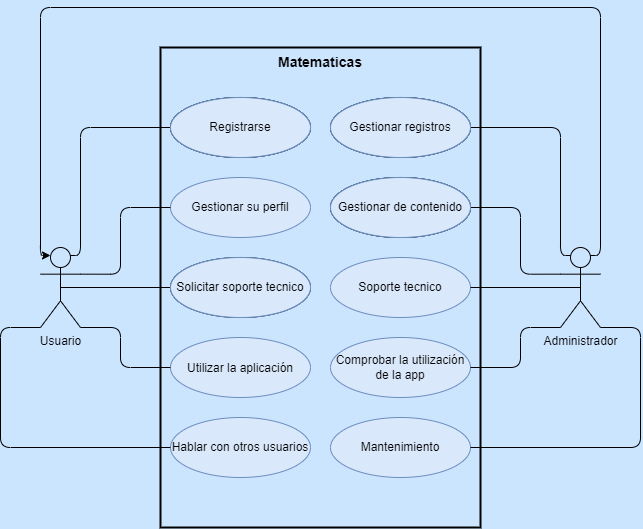

The diagram above was exported from draw.io. Its source (the exported page's mxGraphModel, read from the mxfile embedded in the PNG):
<mxGraphModel dx="664" dy="662" grid="1" gridSize="10" guides="1" tooltips="1" connect="1" arrows="1" fold="1" page="1" pageScale="1" pageWidth="827" pageHeight="1169" background="#CCE5FF" math="0" shadow="0">
  <root>
    <mxCell id="0" />
    <mxCell id="1" parent="0" />
    <mxCell id="2" value="&lt;font style=&quot;font-size: 14px;&quot;&gt;Matematicas&lt;/font&gt;" style="shape=rect;html=1;verticalAlign=top;fontStyle=1;whiteSpace=wrap;align=center;fillColor=none;strokeWidth=2;" vertex="1" parent="1">
      <mxGeometry x="240" y="320" width="320" height="480" as="geometry" />
    </mxCell>
    <mxCell id="3" value="Registrarse" style="ellipse;whiteSpace=wrap;html=1;fillColor=#bac8d3;strokeColor=#23445d;" vertex="1" parent="1">
      <mxGeometry x="250" y="370" width="140" height="60" as="geometry" />
    </mxCell>
    <mxCell id="4" value="Gestionar su perfil" style="ellipse;whiteSpace=wrap;html=1;fillColor=#dae8fc;strokeColor=#6c8ebf;" vertex="1" parent="1">
      <mxGeometry x="250" y="450" width="140" height="60" as="geometry" />
    </mxCell>
    <mxCell id="5" value="Solicitar soporte tecnico" style="ellipse;whiteSpace=wrap;html=1;fillColor=#bac8d3;strokeColor=#23445d;" vertex="1" parent="1">
      <mxGeometry x="250" y="530" width="140" height="60" as="geometry" />
    </mxCell>
    <mxCell id="6" value="&lt;font style=&quot;font-size: 12px;&quot;&gt;Utilizar la aplicación&lt;/font&gt;" style="ellipse;whiteSpace=wrap;html=1;fontSize=14;fillColor=#dae8fc;strokeColor=#6c8ebf;" vertex="1" parent="1">
      <mxGeometry x="250" y="610" width="140" height="60" as="geometry" />
    </mxCell>
    <mxCell id="7" value="Hablar con otros usuarios" style="ellipse;whiteSpace=wrap;html=1;fontSize=12;fillColor=#dae8fc;strokeColor=#6c8ebf;" vertex="1" parent="1">
      <mxGeometry x="250" y="690" width="140" height="60" as="geometry" />
    </mxCell>
    <mxCell id="8" value="Gestionar de contenido" style="ellipse;whiteSpace=wrap;html=1;fontSize=12;fillColor=#bac8d3;strokeColor=#23445d;" vertex="1" parent="1">
      <mxGeometry x="410" y="450" width="140" height="60" as="geometry" />
    </mxCell>
    <mxCell id="9" value="Mantenimiento" style="ellipse;whiteSpace=wrap;html=1;fontSize=12;fillColor=#dae8fc;strokeColor=#6c8ebf;" vertex="1" parent="1">
      <mxGeometry x="410" y="690" width="140" height="60" as="geometry" />
    </mxCell>
    <mxCell id="10" value="Soporte tecnico" style="ellipse;whiteSpace=wrap;html=1;fontSize=12;fillColor=#dae8fc;strokeColor=#6c8ebf;" vertex="1" parent="1">
      <mxGeometry x="410" y="530" width="140" height="60" as="geometry" />
    </mxCell>
    <mxCell id="11" value="Comprobar la utilización de la app" style="ellipse;whiteSpace=wrap;html=1;fontSize=12;fillColor=#dae8fc;strokeColor=#6c8ebf;" vertex="1" parent="1">
      <mxGeometry x="410" y="610" width="140" height="60" as="geometry" />
    </mxCell>
    <mxCell id="12" value="Gestionar registros" style="ellipse;whiteSpace=wrap;html=1;fontSize=12;fillColor=#bac8d3;strokeColor=#23445d;" vertex="1" parent="1">
      <mxGeometry x="410" y="370" width="140" height="60" as="geometry" />
    </mxCell>
    <mxCell id="15" style="edgeStyle=orthogonalEdgeStyle;html=1;exitX=0.5;exitY=0.5;exitDx=0;exitDy=0;exitPerimeter=0;entryX=0;entryY=0.5;entryDx=0;entryDy=0;fontSize=12;endArrow=none;endFill=0;" edge="1" parent="1" source="13" target="5">
      <mxGeometry relative="1" as="geometry" />
    </mxCell>
    <mxCell id="21" style="edgeStyle=orthogonalEdgeStyle;html=1;exitX=0.75;exitY=0.1;exitDx=0;exitDy=0;exitPerimeter=0;entryX=0;entryY=0.5;entryDx=0;entryDy=0;fontSize=12;endArrow=none;endFill=0;" edge="1" parent="1" source="13" target="3">
      <mxGeometry relative="1" as="geometry">
        <Array as="points">
          <mxPoint x="160" y="528" />
          <mxPoint x="160" y="400" />
        </Array>
      </mxGeometry>
    </mxCell>
    <mxCell id="22" style="edgeStyle=orthogonalEdgeStyle;html=1;exitX=1;exitY=0.3333333333333333;exitDx=0;exitDy=0;exitPerimeter=0;entryX=0;entryY=0.5;entryDx=0;entryDy=0;fontSize=12;endArrow=none;endFill=0;" edge="1" parent="1" source="13" target="4">
      <mxGeometry relative="1" as="geometry">
        <Array as="points">
          <mxPoint x="200" y="547" />
          <mxPoint x="200" y="480" />
        </Array>
      </mxGeometry>
    </mxCell>
    <mxCell id="23" style="edgeStyle=orthogonalEdgeStyle;html=1;exitX=1;exitY=1;exitDx=0;exitDy=0;exitPerimeter=0;entryX=0;entryY=0.5;entryDx=0;entryDy=0;fontSize=12;endArrow=none;endFill=0;" edge="1" parent="1" source="13" target="6">
      <mxGeometry relative="1" as="geometry">
        <Array as="points">
          <mxPoint x="200" y="600" />
          <mxPoint x="200" y="640" />
        </Array>
      </mxGeometry>
    </mxCell>
    <mxCell id="24" style="edgeStyle=orthogonalEdgeStyle;html=1;exitX=0;exitY=1;exitDx=0;exitDy=0;exitPerimeter=0;entryX=0;entryY=0.5;entryDx=0;entryDy=0;fontSize=12;endArrow=none;endFill=0;" edge="1" parent="1" source="13" target="7">
      <mxGeometry relative="1" as="geometry">
        <Array as="points">
          <mxPoint x="80" y="600" />
          <mxPoint x="80" y="720" />
        </Array>
      </mxGeometry>
    </mxCell>
    <mxCell id="13" value="Usuario" style="shape=umlActor;html=1;verticalLabelPosition=bottom;verticalAlign=top;align=center;fontSize=12;fillColor=none;" vertex="1" parent="1">
      <mxGeometry x="120" y="520" width="40" height="80" as="geometry" />
    </mxCell>
    <mxCell id="16" style="edgeStyle=orthogonalEdgeStyle;html=1;exitX=0.5;exitY=0.5;exitDx=0;exitDy=0;exitPerimeter=0;entryX=1;entryY=0.5;entryDx=0;entryDy=0;fontSize=12;endArrow=none;endFill=0;" edge="1" parent="1" source="14" target="10">
      <mxGeometry relative="1" as="geometry" />
    </mxCell>
    <mxCell id="17" style="edgeStyle=orthogonalEdgeStyle;html=1;exitX=0;exitY=0.3333333333333333;exitDx=0;exitDy=0;exitPerimeter=0;entryX=1;entryY=0.5;entryDx=0;entryDy=0;fontSize=12;endArrow=none;endFill=0;" edge="1" parent="1" source="14" target="8">
      <mxGeometry relative="1" as="geometry">
        <Array as="points">
          <mxPoint x="600" y="547" />
          <mxPoint x="600" y="480" />
        </Array>
      </mxGeometry>
    </mxCell>
    <mxCell id="18" style="edgeStyle=orthogonalEdgeStyle;html=1;exitX=0.25;exitY=0.1;exitDx=0;exitDy=0;exitPerimeter=0;entryX=1;entryY=0.5;entryDx=0;entryDy=0;fontSize=12;endArrow=none;endFill=0;" edge="1" parent="1" source="14" target="12">
      <mxGeometry relative="1" as="geometry">
        <Array as="points">
          <mxPoint x="640" y="528" />
          <mxPoint x="640" y="400" />
        </Array>
      </mxGeometry>
    </mxCell>
    <mxCell id="19" style="edgeStyle=orthogonalEdgeStyle;html=1;exitX=0;exitY=1;exitDx=0;exitDy=0;exitPerimeter=0;entryX=1;entryY=0.5;entryDx=0;entryDy=0;fontSize=12;endArrow=none;endFill=0;" edge="1" parent="1" source="14" target="11">
      <mxGeometry relative="1" as="geometry">
        <Array as="points">
          <mxPoint x="600" y="600" />
          <mxPoint x="600" y="640" />
        </Array>
      </mxGeometry>
    </mxCell>
    <mxCell id="20" style="edgeStyle=orthogonalEdgeStyle;html=1;exitX=1;exitY=1;exitDx=0;exitDy=0;exitPerimeter=0;entryX=1;entryY=0.5;entryDx=0;entryDy=0;fontSize=12;endArrow=none;endFill=0;" edge="1" parent="1" source="14" target="9">
      <mxGeometry relative="1" as="geometry">
        <Array as="points">
          <mxPoint x="720" y="600" />
          <mxPoint x="720" y="720" />
        </Array>
      </mxGeometry>
    </mxCell>
    <mxCell id="26" style="edgeStyle=orthogonalEdgeStyle;html=1;exitX=0.75;exitY=0.1;exitDx=0;exitDy=0;exitPerimeter=0;entryX=0.25;entryY=0.1;entryDx=0;entryDy=0;entryPerimeter=0;fontSize=12;endArrow=classic;endFill=1;" edge="1" parent="1" source="14" target="13">
      <mxGeometry relative="1" as="geometry">
        <Array as="points">
          <mxPoint x="680" y="528" />
          <mxPoint x="680" y="280" />
          <mxPoint x="120" y="280" />
          <mxPoint x="120" y="528" />
        </Array>
      </mxGeometry>
    </mxCell>
    <mxCell id="14" value="Administrador" style="shape=umlActor;html=1;verticalLabelPosition=bottom;verticalAlign=top;align=center;fontSize=12;fillColor=none;" vertex="1" parent="1">
      <mxGeometry x="640" y="520" width="40" height="80" as="geometry" />
    </mxCell>
    <mxCell id="27" value="Registrarse" style="ellipse;whiteSpace=wrap;html=1;fillColor=#bac8d3;strokeColor=#23445d;" vertex="1" parent="1">
      <mxGeometry x="250" y="370" width="140" height="60" as="geometry" />
    </mxCell>
    <mxCell id="28" value="Gestionar registros" style="ellipse;whiteSpace=wrap;html=1;fontSize=12;fillColor=#bac8d3;strokeColor=#23445d;" vertex="1" parent="1">
      <mxGeometry x="410" y="370" width="140" height="60" as="geometry" />
    </mxCell>
    <mxCell id="29" value="Gestionar de contenido" style="ellipse;whiteSpace=wrap;html=1;fontSize=12;fillColor=#bac8d3;strokeColor=#23445d;" vertex="1" parent="1">
      <mxGeometry x="410" y="450" width="140" height="60" as="geometry" />
    </mxCell>
    <mxCell id="30" value="Registrarse" style="ellipse;whiteSpace=wrap;html=1;fillColor=#bac8d3;strokeColor=#23445d;" vertex="1" parent="1">
      <mxGeometry x="250" y="370" width="140" height="60" as="geometry" />
    </mxCell>
    <mxCell id="31" value="Gestionar registros" style="ellipse;whiteSpace=wrap;html=1;fontSize=12;fillColor=#bac8d3;strokeColor=#23445d;" vertex="1" parent="1">
      <mxGeometry x="410" y="370" width="140" height="60" as="geometry" />
    </mxCell>
    <mxCell id="32" value="Gestionar de contenido" style="ellipse;whiteSpace=wrap;html=1;fontSize=12;fillColor=#bac8d3;strokeColor=#23445d;" vertex="1" parent="1">
      <mxGeometry x="410" y="450" width="140" height="60" as="geometry" />
    </mxCell>
    <mxCell id="33" value="Solicitar soporte tecnico" style="ellipse;whiteSpace=wrap;html=1;fillColor=#bac8d3;strokeColor=#23445d;" vertex="1" parent="1">
      <mxGeometry x="250" y="530" width="140" height="60" as="geometry" />
    </mxCell>
    <mxCell id="34" value="Registrarse" style="ellipse;whiteSpace=wrap;html=1;fillColor=#dae8fc;strokeColor=#6c8ebf;" vertex="1" parent="1">
      <mxGeometry x="250" y="370" width="140" height="60" as="geometry" />
    </mxCell>
    <mxCell id="35" value="Gestionar registros" style="ellipse;whiteSpace=wrap;html=1;fontSize=12;fillColor=#dae8fc;strokeColor=#6c8ebf;" vertex="1" parent="1">
      <mxGeometry x="410" y="370" width="140" height="60" as="geometry" />
    </mxCell>
    <mxCell id="36" value="Gestionar de contenido" style="ellipse;whiteSpace=wrap;html=1;fontSize=12;fillColor=#dae8fc;strokeColor=#6c8ebf;" vertex="1" parent="1">
      <mxGeometry x="410" y="450" width="140" height="60" as="geometry" />
    </mxCell>
    <mxCell id="37" value="Solicitar soporte tecnico" style="ellipse;whiteSpace=wrap;html=1;fillColor=#dae8fc;strokeColor=#6c8ebf;" vertex="1" parent="1">
      <mxGeometry x="250" y="530" width="140" height="60" as="geometry" />
    </mxCell>
  </root>
</mxGraphModel>